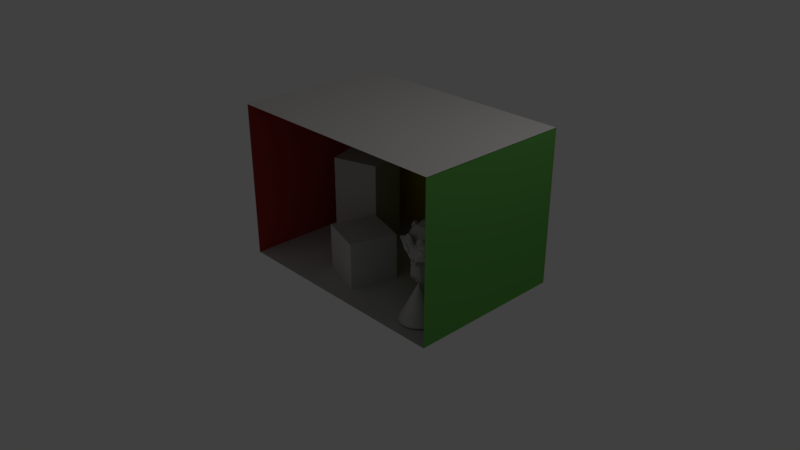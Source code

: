 # Source: mid-box-colored.blend  (saved by Blender 2.78.0; exported with 4.5.12 LTS)
import bpy
from mathutils import Matrix  # noqa: F401  (used for matrix-valued properties, if any)

bpy.ops.wm.read_factory_settings(use_empty=True)
scene = bpy.context.scene
scene.name = 'Scene'

# ---- collections
col_collection_1 = bpy.data.collections.new('Collection 1'); scene.collection.children.link(col_collection_1)

# ---- materials (node trees are filled in below, after node groups)
mat_shortbox = bpy.data.materials.new('shortBox')
mat_shortbox.alpha_threshold = 0.0
mat_shortbox.use_transparent_shadow = False
mat_shortbox.diffuse_color = (0.58, 0.568, 0.544, 1.0)
mat_shortbox.specular_color = (0.0, 0.0, 0.0)
mat_shortbox.roughness = 0.5
mat_shortbox.specular_intensity = 1.0
mat_leftwall = bpy.data.materials.new('leftWall')
mat_leftwall.alpha_threshold = 0.0
mat_leftwall.use_transparent_shadow = False
mat_leftwall.diffuse_color = (0.504, 0.052, 0.04, 1.0)
mat_leftwall.specular_color = (0.0, 0.0, 0.0)
mat_leftwall.roughness = 0.5
mat_leftwall.specular_intensity = 1.0
mat_light = bpy.data.materials.new('light')
mat_light.alpha_threshold = 0.0
mat_light.use_transparent_shadow = False
mat_light.diffuse_color = (0.624, 0.624, 0.624, 1.0)
mat_light.specular_color = (0.0, 0.0, 0.0)
mat_light.roughness = 0.5
mat_light.specular_intensity = 1.0
mat_ceiling = bpy.data.materials.new('ceiling')
mat_ceiling.alpha_threshold = 0.0
mat_ceiling.use_transparent_shadow = False
mat_ceiling.diffuse_color = (0.58, 0.568, 0.544, 1.0)
mat_ceiling.specular_color = (0.0, 0.0, 0.0)
mat_ceiling.roughness = 0.5
mat_ceiling.specular_intensity = 1.0
mat_backwall = bpy.data.materials.new('backWall')
mat_backwall.alpha_threshold = 0.0
mat_backwall.use_transparent_shadow = False
mat_backwall.diffuse_color = (0.58, 0.5032, 0.0, 1.0)
mat_backwall.specular_color = (0.0, 0.0, 0.0)
mat_backwall.roughness = 0.5
mat_backwall.specular_intensity = 1.0
mat_floor = bpy.data.materials.new('floor')
mat_floor.alpha_threshold = 0.0
mat_floor.use_transparent_shadow = False
mat_floor.diffuse_color = (0.58, 0.568, 0.544, 1.0)
mat_floor.specular_color = (0.0, 0.0, 0.0)
mat_floor.roughness = 0.5
mat_floor.specular_intensity = 1.0
mat_rightwall = bpy.data.materials.new('rightWall')
mat_rightwall.alpha_threshold = 0.0
mat_rightwall.use_transparent_shadow = False
mat_rightwall.diffuse_color = (0.112, 0.36, 0.0728, 1.0)
mat_rightwall.specular_color = (0.0, 0.0, 0.0)
mat_rightwall.roughness = 0.5
mat_rightwall.specular_intensity = 1.0
mat_tallbox = bpy.data.materials.new('tallBox')
mat_tallbox.alpha_threshold = 0.0
mat_tallbox.use_transparent_shadow = False
mat_tallbox.diffuse_color = (0.58, 0.568, 0.544, 1.0)
mat_tallbox.specular_color = (0.0, 0.0, 0.0)
mat_tallbox.roughness = 0.5
mat_tallbox.specular_intensity = 1.0

# ---- material node trees

# ---- world
world_world = bpy.data.worlds.new('World'); scene.world = world_world
world_world.color = (0.05088, 0.05088, 0.05088)
world_world.use_sun_shadow = False
world_world.sun_shadow_jitter_overblur = 0.0
world_world.cycles.sampling_method = 'MANUAL'

# ---- cameras
cam_camera = bpy.data.cameras.new('Camera')
cam_camera.clip_end = 100.0
cam_camera.lens = 35.0
cam_camera.sensor_width = 32.0
cam_camera.sensor_height = 18.0
cam_camera.ortho_scale = 7.314
cam_camera.dof.focus_distance = 0.0
cam_camera.dof.aperture_fstop = 128.0

# ---- lights
light_lamp = bpy.data.lights.new('Lamp', 'POINT')
light_lamp.transmission_factor = 0.0
light_lamp.cutoff_distance = 30.0
light_lamp.energy = 100.0
light_lamp.shadow_buffer_clip_start = 1.001
light_lamp.shadow_soft_size = 0.1
light_lamp.shadow_maximum_resolution = 0.006
light_lamp.use_absolute_resolution = True

# ---- meshes
me_cone_001 = bpy.data.meshes.new('Cone.001')
me_cone_001.from_pydata([(0.0, 1.0, -1.0), (0.1951, 0.9808, -1.0), (0.3827, 0.9239, -1.0), (0.5556, 0.8315, -1.0), (0.7071, 0.7071, -1.0), (0.8315, 0.5556, -1.0), (0.9239, 0.3827, -1.0), (0.9808, 0.1951, -1.0), (1.0, 7.55e-08, -1.0), (0.0, 0.0, 1.0), (0.9808, -0.1951, -1.0), (0.9239, -0.3827, -1.0), (0.8315, -0.5556, -1.0), (0.7071, -0.7071, -1.0), (0.5556, -0.8315, -1.0), (0.3827, -0.9239, -1.0), (0.1951, -0.9808, -1.0), (-3.258e-07, -1.0, -1.0), (-0.1951, -0.9808, -1.0), (-0.3827, -0.9239, -1.0), (-0.5556, -0.8315, -1.0), (-0.7071, -0.7071, -1.0), (-0.8315, -0.5556, -1.0), (-0.9239, -0.3827, -1.0), (-0.9808, -0.1951, -1.0), (-1.0, 9.656e-07, -1.0), (-0.9808, 0.1951, -1.0), (-0.9239, 0.3827, -1.0), (-0.8315, 0.5556, -1.0), (-0.7071, 0.7071, -1.0), (-0.5556, 0.8315, -1.0), (-0.3827, 0.9239, -1.0), (-0.1951, 0.9808, -1.0)], [], [(0, 9, 1), (1, 9, 2), (2, 9, 3), (3, 9, 4), (4, 9, 5), (5, 9, 6), (6, 9, 7), (7, 9, 8), (8, 9, 10), (10, 9, 11), (11, 9, 12), (12, 9, 13), (13, 9, 14), (14, 9, 15), (15, 9, 16), (16, 9, 17), (17, 9, 18), (18, 9, 19), (19, 9, 20), (20, 9, 21), (21, 9, 22), (22, 9, 23), (23, 9, 24), (24, 9, 25), (25, 9, 26), (26, 9, 27), (27, 9, 28), (28, 9, 29), (29, 9, 30), (30, 9, 31), (31, 9, 32), (32, 9, 0), (0, 1, 2, 3, 4, 5, 6, 7, 8, 10, 11, 12, 13, 14, 15, 16, 17, 18, 19, 20, 21, 22, 23, 24, 25, 26, 27, 28, 29, 30, 31, 32)])
me_cone_001.materials.append(mat_shortbox)
me_cone_001.use_remesh_preserve_volume = False
me_cone_001.use_remesh_preserve_attributes = False
me_cone_001.use_mirror_vertex_groups = False
me_cone_001.update()
me_suzanne = bpy.data.meshes.new('Suzanne')
me_suzanne.from_pydata([(0.4375, -0.7656, 0.1641), (-0.4375, -0.7656, 0.1641), (0.5, -0.6875, 0.09375), (-0.5, -0.6875, 0.09375), (0.5469, -0.5781, 0.05469), (-0.5469, -0.5781, 0.05469), (0.3516, -0.6172, -0.02344), (-0.3516, -0.6172, -0.02344), (0.3516, -0.7188, 0.03125), (-0.3516, -0.7188, 0.03125), (0.3516, -0.7812, 0.1328), (-0.3516, -0.7812, 0.1328), (0.2734, -0.7969, 0.1641), (-0.2734, -0.7969, 0.1641), (0.2031, -0.7422, 0.09375), (-0.2031, -0.7422, 0.09375), (0.1562, -0.6484, 0.05469), (-0.1562, -0.6484, 0.05469), (0.07812, -0.6562, 0.2422), (-0.07812, -0.6562, 0.2422), (0.1406, -0.7422, 0.2422), (-0.1406, -0.7422, 0.2422), (0.2422, -0.7969, 0.2422), (-0.2422, -0.7969, 0.2422), (0.2734, -0.7969, 0.3281), (-0.2734, -0.7969, 0.3281), (0.2031, -0.7422, 0.3906), (-0.2031, -0.7422, 0.3906), (0.1562, -0.6484, 0.4375), (-0.1562, -0.6484, 0.4375), (0.3516, -0.6172, 0.5156), (-0.3516, -0.6172, 0.5156), (0.3516, -0.7188, 0.4531), (-0.3516, -0.7188, 0.4531), (0.3516, -0.7812, 0.3594), (-0.3516, -0.7812, 0.3594), (0.4375, -0.7656, 0.3281), (-0.4375, -0.7656, 0.3281), (0.5, -0.6875, 0.3906), (-0.5, -0.6875, 0.3906), (0.5469, -0.5781, 0.4375), (-0.5469, -0.5781, 0.4375), (0.625, -0.5625, 0.2422), (-0.625, -0.5625, 0.2422), (0.5625, -0.6719, 0.2422), (-0.5625, -0.6719, 0.2422), (0.4688, -0.7578, 0.2422), (-0.4688, -0.7578, 0.2422), (0.4766, -0.7734, 0.2422), (-0.4766, -0.7734, 0.2422), (0.4453, -0.7812, 0.3359), (-0.4453, -0.7812, 0.3359), (0.3516, -0.8047, 0.375), (-0.3516, -0.8047, 0.375), (0.2656, -0.8203, 0.3359), (-0.2656, -0.8203, 0.3359), (0.2266, -0.8203, 0.2422), (-0.2266, -0.8203, 0.2422), (0.2656, -0.8203, 0.1562), (-0.2656, -0.8203, 0.1562), (0.3516, -0.8281, 0.2422), (-0.3516, -0.8281, 0.2422), (0.3516, -0.8047, 0.1172), (-0.3516, -0.8047, 0.1172), (0.4453, -0.7812, 0.1562), (-0.4453, -0.7812, 0.1562), (0.0, -0.7422, 0.4297), (0.0, -0.8203, 0.3516), (0.0, -0.7344, -0.6797), (0.0, -0.7812, -0.3203), (0.0, -0.7969, -0.1875), (0.0, -0.7188, -0.7734), (0.0, -0.6016, 0.4062), (0.0, -0.5703, 0.5703), (0.0, 0.5469, 0.8984), (0.0, 0.8516, 0.5625), (0.0, 0.8281, 0.07031), (0.0, 0.3516, -0.3828), (0.2031, -0.5625, -0.1875), (-0.2031, -0.5625, -0.1875), (0.3125, -0.5703, -0.4375), (-0.3125, -0.5703, -0.4375), (0.3516, -0.5703, -0.6953), (-0.3516, -0.5703, -0.6953), (0.3672, -0.5312, -0.8906), (-0.3672, -0.5312, -0.8906), (0.3281, -0.5234, -0.9453), (-0.3281, -0.5234, -0.9453), (0.1797, -0.5547, -0.9688), (-0.1797, -0.5547, -0.9688), (0.0, -0.5781, -0.9844), (0.4375, -0.5312, -0.1406), (-0.4375, -0.5312, -0.1406), (0.6328, -0.5391, -0.03906), (-0.6328, -0.5391, -0.03906), (0.8281, -0.4453, 0.1484), (-0.8281, -0.4453, 0.1484), (0.8594, -0.5938, 0.4297), (-0.8594, -0.5938, 0.4297), (0.7109, -0.625, 0.4844), (-0.7109, -0.625, 0.4844), (0.4922, -0.6875, 0.6016), (-0.4922, -0.6875, 0.6016), (0.3203, -0.7344, 0.7578), (-0.3203, -0.7344, 0.7578), (0.1562, -0.7578, 0.7188), (-0.1562, -0.7578, 0.7188), (0.0625, -0.75, 0.4922), (-0.0625, -0.75, 0.4922), (0.1641, -0.7734, 0.4141), (-0.1641, -0.7734, 0.4141), (0.125, -0.7656, 0.3047), (-0.125, -0.7656, 0.3047), (0.2031, -0.7422, 0.09375), (-0.2031, -0.7422, 0.09375), (0.375, -0.7031, 0.01562), (-0.375, -0.7031, 0.01562), (0.4922, -0.6719, 0.0625), (-0.4922, -0.6719, 0.0625), (0.625, -0.6484, 0.1875), (-0.625, -0.6484, 0.1875), (0.6406, -0.6484, 0.2969), (-0.6406, -0.6484, 0.2969), (0.6016, -0.6641, 0.375), (-0.6016, -0.6641, 0.375), (0.4297, -0.7188, 0.4375), (-0.4297, -0.7188, 0.4375), (0.25, -0.7578, 0.4688), (-0.25, -0.7578, 0.4688), (0.0, -0.7344, -0.7656), (0.1094, -0.7344, -0.7188), (-0.1094, -0.7344, -0.7188), (0.1172, -0.7109, -0.8359), (-0.1172, -0.7109, -0.8359), (0.0625, -0.6953, -0.8828), (-0.0625, -0.6953, -0.8828), (0.0, -0.6875, -0.8906), (0.0, -0.75, -0.1953), (0.0, -0.7422, -0.1406), (0.1016, -0.7422, -0.1484), (-0.1016, -0.7422, -0.1484), (0.125, -0.75, -0.2266), (-0.125, -0.75, -0.2266), (0.08594, -0.7422, -0.2891), (-0.08594, -0.7422, -0.2891), (0.3984, -0.6719, -0.04688), (-0.3984, -0.6719, -0.04688), (0.6172, -0.625, 0.05469), (-0.6172, -0.625, 0.05469), (0.7266, -0.6016, 0.2031), (-0.7266, -0.6016, 0.2031), (0.7422, -0.6562, 0.375), (-0.7422, -0.6562, 0.375), (0.6875, -0.7266, 0.4141), (-0.6875, -0.7266, 0.4141), (0.4375, -0.7969, 0.5469), (-0.4375, -0.7969, 0.5469), (0.3125, -0.8359, 0.6406), (-0.3125, -0.8359, 0.6406), (0.2031, -0.8516, 0.6172), (-0.2031, -0.8516, 0.6172), (0.1016, -0.8438, 0.4297), (-0.1016, -0.8438, 0.4297), (0.125, -0.8125, -0.1016), (-0.125, -0.8125, -0.1016), (0.2109, -0.7109, -0.4453), (-0.2109, -0.7109, -0.4453), (0.25, -0.6875, -0.7031), (-0.25, -0.6875, -0.7031), (0.2656, -0.6641, -0.8203), (-0.2656, -0.6641, -0.8203), (0.2344, -0.6328, -0.9141), (-0.2344, -0.6328, -0.9141), (0.1641, -0.6328, -0.9297), (-0.1641, -0.6328, -0.9297), (0.0, -0.6406, -0.9453), (0.0, -0.7266, 0.04688), (0.0, -0.7656, 0.2109), (0.3281, -0.7422, 0.4766), (-0.3281, -0.7422, 0.4766), (0.1641, -0.75, 0.1406), (-0.1641, -0.75, 0.1406), (0.1328, -0.7578, 0.2109), (-0.1328, -0.7578, 0.2109), (0.1172, -0.7344, -0.6875), (-0.1172, -0.7344, -0.6875), (0.07812, -0.75, -0.4453), (-0.07812, -0.75, -0.4453), (0.0, -0.75, -0.4453), (0.0, -0.7422, -0.3281), (0.09375, -0.7812, -0.2734), (-0.09375, -0.7812, -0.2734), (0.1328, -0.7969, -0.2266), (-0.1328, -0.7969, -0.2266), (0.1094, -0.7812, -0.1328), (-0.1094, -0.7812, -0.1328), (0.03906, -0.7812, -0.125), (-0.03906, -0.7812, -0.125), (0.0, -0.8281, -0.2031), (0.04688, -0.8125, -0.1484), (-0.04688, -0.8125, -0.1484), (0.09375, -0.8125, -0.1562), (-0.09375, -0.8125, -0.1562), (0.1094, -0.8281, -0.2266), (-0.1094, -0.8281, -0.2266), (0.07812, -0.8047, -0.25), (-0.07812, -0.8047, -0.25), (0.0, -0.8047, -0.2891), (0.2578, -0.5547, -0.3125), (-0.2578, -0.5547, -0.3125), (0.1641, -0.7109, -0.2422), (-0.1641, -0.7109, -0.2422), (0.1797, -0.7109, -0.3125), (-0.1797, -0.7109, -0.3125), (0.2344, -0.5547, -0.25), (-0.2344, -0.5547, -0.25), (0.0, -0.6875, -0.875), (0.04688, -0.6875, -0.8672), (-0.04688, -0.6875, -0.8672), (0.09375, -0.7109, -0.8203), (-0.09375, -0.7109, -0.8203), (0.09375, -0.7266, -0.7422), (-0.09375, -0.7266, -0.7422), (0.0, -0.6562, -0.7812), (0.09375, -0.6641, -0.75), (-0.09375, -0.6641, -0.75), (0.09375, -0.6406, -0.8125), (-0.09375, -0.6406, -0.8125), (0.04688, -0.6328, -0.8516), (-0.04688, -0.6328, -0.8516), (0.0, -0.6328, -0.8594), (0.1719, -0.7812, 0.2188), (-0.1719, -0.7812, 0.2188), (0.1875, -0.7734, 0.1562), (-0.1875, -0.7734, 0.1562), (0.3359, -0.7578, 0.4297), (-0.3359, -0.7578, 0.4297), (0.2734, -0.7734, 0.4219), (-0.2734, -0.7734, 0.4219), (0.4219, -0.7734, 0.3984), (-0.4219, -0.7734, 0.3984), (0.5625, -0.6953, 0.3516), (-0.5625, -0.6953, 0.3516), (0.5859, -0.6875, 0.2891), (-0.5859, -0.6875, 0.2891), (0.5781, -0.6797, 0.1953), (-0.5781, -0.6797, 0.1953), (0.4766, -0.7188, 0.1016), (-0.4766, -0.7188, 0.1016), (0.375, -0.7422, 0.0625), (-0.375, -0.7422, 0.0625), (0.2266, -0.7812, 0.1094), (-0.2266, -0.7812, 0.1094), (0.1797, -0.7812, 0.2969), (-0.1797, -0.7812, 0.2969), (0.2109, -0.7812, 0.375), (-0.2109, -0.7812, 0.375), (0.2344, -0.7578, 0.3594), (-0.2344, -0.7578, 0.3594), (0.1953, -0.7578, 0.2969), (-0.1953, -0.7578, 0.2969), (0.2422, -0.7578, 0.125), (-0.2422, -0.7578, 0.125), (0.375, -0.7266, 0.08594), (-0.375, -0.7266, 0.08594), (0.4609, -0.7031, 0.1172), (-0.4609, -0.7031, 0.1172), (0.5469, -0.6719, 0.2109), (-0.5469, -0.6719, 0.2109), (0.5547, -0.6719, 0.2812), (-0.5547, -0.6719, 0.2812), (0.5312, -0.6797, 0.3359), (-0.5312, -0.6797, 0.3359), (0.4141, -0.75, 0.3906), (-0.4141, -0.75, 0.3906), (0.2812, -0.7656, 0.3984), (-0.2812, -0.7656, 0.3984), (0.3359, -0.75, 0.4062), (-0.3359, -0.75, 0.4062), (0.2031, -0.75, 0.1719), (-0.2031, -0.75, 0.1719), (0.1953, -0.75, 0.2266), (-0.1953, -0.75, 0.2266), (0.1094, -0.6094, 0.4609), (-0.1094, -0.6094, 0.4609), (0.1953, -0.6172, 0.6641), (-0.1953, -0.6172, 0.6641), (0.3359, -0.5938, 0.6875), (-0.3359, -0.5938, 0.6875), (0.4844, -0.5547, 0.5547), (-0.4844, -0.5547, 0.5547), (0.6797, -0.4922, 0.4531), (-0.6797, -0.4922, 0.4531), (0.7969, -0.4609, 0.4062), (-0.7969, -0.4609, 0.4062), (0.7734, -0.375, 0.1641), (-0.7734, -0.375, 0.1641), (0.6016, -0.4141, 0.0), (-0.6016, -0.4141, 0.0), (0.4375, -0.4688, -0.09375), (-0.4375, -0.4688, -0.09375), (0.0, -0.2891, 0.8984), (0.0, 0.07812, 0.9844), (0.0, 0.6719, -0.1953), (0.0, -0.1875, -0.4609), (0.0, -0.4609, -0.9766), (0.0, -0.3438, -0.8047), (0.0, -0.3203, -0.5703), (0.0, -0.2812, -0.4844), (0.8516, -0.05469, 0.2344), (-0.8516, -0.05469, 0.2344), (0.8594, 0.04688, 0.3203), (-0.8594, 0.04688, 0.3203), (0.7734, 0.4375, 0.2656), (-0.7734, 0.4375, 0.2656), (0.4609, 0.7031, 0.4375), (-0.4609, 0.7031, 0.4375), (0.7344, -0.07031, -0.04688), (-0.7344, -0.07031, -0.04688), (0.5938, 0.1641, -0.125), (-0.5938, 0.1641, -0.125), (0.6406, 0.4297, -0.007812), (-0.6406, 0.4297, -0.007812), (0.3359, 0.6641, 0.05469), (-0.3359, 0.6641, 0.05469), (0.2344, -0.4062, -0.3516), (-0.2344, -0.4062, -0.3516), (0.1797, -0.2578, -0.4141), (-0.1797, -0.2578, -0.4141), (0.2891, -0.3828, -0.7109), (-0.2891, -0.3828, -0.7109), (0.25, -0.3906, -0.5), (-0.25, -0.3906, -0.5), (0.3281, -0.3984, -0.9141), (-0.3281, -0.3984, -0.9141), (0.1406, -0.3672, -0.7578), (-0.1406, -0.3672, -0.7578), (0.125, -0.3594, -0.5391), (-0.125, -0.3594, -0.5391), (0.1641, -0.4375, -0.9453), (-0.1641, -0.4375, -0.9453), (0.2188, -0.4297, -0.2812), (-0.2188, -0.4297, -0.2812), (0.2109, -0.4688, -0.2266), (-0.2109, -0.4688, -0.2266), (0.2031, -0.5, -0.1719), (-0.2031, -0.5, -0.1719), (0.2109, -0.1641, -0.3906), (-0.2109, -0.1641, -0.3906), (0.2969, 0.2656, -0.3125), (-0.2969, 0.2656, -0.3125), (0.3438, 0.5391, -0.1484), (-0.3438, 0.5391, -0.1484), (0.4531, 0.3828, 0.8672), (-0.4531, 0.3828, 0.8672), (0.4531, 0.07031, 0.9297), (-0.4531, 0.07031, 0.9297), (0.4531, -0.2344, 0.8516), (-0.4531, -0.2344, 0.8516), (0.4609, -0.4297, 0.5234), (-0.4609, -0.4297, 0.5234), (0.7266, -0.3359, 0.4062), (-0.7266, -0.3359, 0.4062), (0.6328, -0.2812, 0.4531), (-0.6328, -0.2812, 0.4531), (0.6406, -0.05469, 0.7031), (-0.6406, -0.05469, 0.7031), (0.7969, -0.125, 0.5625), (-0.7969, -0.125, 0.5625), (0.7969, 0.1172, 0.6172), (-0.7969, 0.1172, 0.6172), (0.6406, 0.1953, 0.75), (-0.6406, 0.1953, 0.75), (0.6406, 0.4453, 0.6797), (-0.6406, 0.4453, 0.6797), (0.7969, 0.3594, 0.5391), (-0.7969, 0.3594, 0.5391), (0.6172, 0.5859, 0.3281), (-0.6172, 0.5859, 0.3281), (0.4844, 0.5469, 0.02344), (-0.4844, 0.5469, 0.02344), (0.8203, 0.2031, 0.3281), (-0.8203, 0.2031, 0.3281), (0.4062, -0.1484, -0.1719), (-0.4062, -0.1484, -0.1719), (0.4297, 0.2109, -0.1953), (-0.4297, 0.2109, -0.1953), (0.8906, 0.2344, 0.4062), (-0.8906, 0.2344, 0.4062), (0.7734, 0.125, -0.1406), (-0.7734, 0.125, -0.1406), (1.039, 0.3281, -0.1016), (-1.039, 0.3281, -0.1016), (1.281, 0.4297, 0.05469), (-1.281, 0.4297, 0.05469), (1.352, 0.4219, 0.3203), (-1.352, 0.4219, 0.3203), (1.234, 0.4219, 0.5078), (-1.234, 0.4219, 0.5078), (1.023, 0.3125, 0.4766), (-1.023, 0.3125, 0.4766), (1.016, 0.2891, 0.4141), (-1.016, 0.2891, 0.4141), (1.188, 0.3906, 0.4375), (-1.188, 0.3906, 0.4375), (1.266, 0.4062, 0.2891), (-1.266, 0.4062, 0.2891), (1.211, 0.4062, 0.07812), (-1.211, 0.4062, 0.07812), (1.031, 0.3047, -0.03906), (-1.031, 0.3047, -0.03906), (0.8281, 0.1328, -0.07031), (-0.8281, 0.1328, -0.07031), (0.9219, 0.2188, 0.3594), (-0.9219, 0.2188, 0.3594), (0.9453, 0.2891, 0.3047), (-0.9453, 0.2891, 0.3047), (0.8828, 0.2109, -0.02344), (-0.8828, 0.2109, -0.02344), (1.039, 0.3672, 0.0), (-1.039, 0.3672, 0.0), (1.188, 0.4453, 0.09375), (-1.188, 0.4453, 0.09375), (1.234, 0.4453, 0.25), (-1.234, 0.4453, 0.25), (1.172, 0.4375, 0.3594), (-1.172, 0.4375, 0.3594), (1.023, 0.3594, 0.3438), (-1.023, 0.3594, 0.3438), (0.8438, 0.2109, 0.2891), (-0.8438, 0.2109, 0.2891), (0.8359, 0.2734, 0.1719), (-0.8359, 0.2734, 0.1719), (0.7578, 0.2734, 0.09375), (-0.7578, 0.2734, 0.09375), (0.8203, 0.2734, 0.08594), (-0.8203, 0.2734, 0.08594), (0.8438, 0.2734, 0.01562), (-0.8438, 0.2734, 0.01562), (0.8125, 0.2734, -0.01562), (-0.8125, 0.2734, -0.01562), (0.7266, 0.07031, 0.0), (-0.7266, 0.07031, 0.0), (0.7188, 0.1719, -0.02344), (-0.7188, 0.1719, -0.02344), (0.7188, 0.1875, 0.03906), (-0.7188, 0.1875, 0.03906), (0.7969, 0.2109, 0.2031), (-0.7969, 0.2109, 0.2031), (0.8906, 0.2656, 0.2422), (-0.8906, 0.2656, 0.2422), (0.8906, 0.3203, 0.2344), (-0.8906, 0.3203, 0.2344), (0.8125, 0.3203, -0.01562), (-0.8125, 0.3203, -0.01562), (0.8516, 0.3203, 0.01562), (-0.8516, 0.3203, 0.01562), (0.8281, 0.3203, 0.07812), (-0.8281, 0.3203, 0.07812), (0.7656, 0.3203, 0.09375), (-0.7656, 0.3203, 0.09375), (0.8438, 0.3203, 0.1719), (-0.8438, 0.3203, 0.1719), (1.039, 0.4141, 0.3281), (-1.039, 0.4141, 0.3281), (1.188, 0.4844, 0.3438), (-1.188, 0.4844, 0.3438), (1.258, 0.4922, 0.2422), (-1.258, 0.4922, 0.2422), (1.211, 0.4844, 0.08594), (-1.211, 0.4844, 0.08594), (1.047, 0.4219, 0.0), (-1.047, 0.4219, 0.0), (0.8828, 0.2656, -0.01562), (-0.8828, 0.2656, -0.01562), (0.9531, 0.3438, 0.2891), (-0.9531, 0.3438, 0.2891), (0.8906, 0.3281, 0.1094), (-0.8906, 0.3281, 0.1094), (0.9375, 0.3359, 0.0625), (-0.9375, 0.3359, 0.0625), (1.0, 0.3672, 0.125), (-1.0, 0.3672, 0.125), (0.9609, 0.3516, 0.1719), (-0.9609, 0.3516, 0.1719), (1.016, 0.375, 0.2344), (-1.016, 0.375, 0.2344), (1.055, 0.3828, 0.1875), (-1.055, 0.3828, 0.1875), (1.109, 0.3906, 0.2109), (-1.109, 0.3906, 0.2109), (1.086, 0.3906, 0.2734), (-1.086, 0.3906, 0.2734), (1.023, 0.4844, 0.4375), (-1.023, 0.4844, 0.4375), (1.25, 0.5469, 0.4688), (-1.25, 0.5469, 0.4688), (1.367, 0.5, 0.2969), (-1.367, 0.5, 0.2969), (1.312, 0.5312, 0.05469), (-1.312, 0.5312, 0.05469), (1.039, 0.4922, -0.08594), (-1.039, 0.4922, -0.08594), (0.7891, 0.3281, -0.125), (-0.7891, 0.3281, -0.125), (0.8594, 0.3828, 0.3828), (-0.8594, 0.3828, 0.3828)], [], [(46, 0, 2, 44), (3, 1, 47, 45), (44, 2, 4, 42), (5, 3, 45, 43), (2, 8, 6, 4), (7, 9, 3, 5), (0, 10, 8, 2), (9, 11, 1, 3), (10, 12, 14, 8), (15, 13, 11, 9), (8, 14, 16, 6), (17, 15, 9, 7), (14, 20, 18, 16), (19, 21, 15, 17), (12, 22, 20, 14), (21, 23, 13, 15), (22, 24, 26, 20), (27, 25, 23, 21), (20, 26, 28, 18), (29, 27, 21, 19), (26, 32, 30, 28), (31, 33, 27, 29), (24, 34, 32, 26), (33, 35, 25, 27), (34, 36, 38, 32), (39, 37, 35, 33), (32, 38, 40, 30), (41, 39, 33, 31), (38, 44, 42, 40), (43, 45, 39, 41), (36, 46, 44, 38), (45, 47, 37, 39), (46, 36, 50, 48), (51, 37, 47, 49), (36, 34, 52, 50), (53, 35, 37, 51), (34, 24, 54, 52), (55, 25, 35, 53), (24, 22, 56, 54), (57, 23, 25, 55), (22, 12, 58, 56), (59, 13, 23, 57), (12, 10, 62, 58), (63, 11, 13, 59), (10, 0, 64, 62), (65, 1, 11, 63), (0, 46, 48, 64), (49, 47, 1, 65), (60, 64, 48), (49, 65, 61), (62, 64, 60), (61, 65, 63), (60, 58, 62), (63, 59, 61), (60, 56, 58), (59, 57, 61), (60, 54, 56), (57, 55, 61), (60, 52, 54), (55, 53, 61), (60, 50, 52), (53, 51, 61), (60, 48, 50), (51, 49, 61), (88, 173, 175, 90), (175, 174, 89, 90), (86, 171, 173, 88), (174, 172, 87, 89), (84, 169, 171, 86), (172, 170, 85, 87), (82, 167, 169, 84), (170, 168, 83, 85), (80, 165, 167, 82), (168, 166, 81, 83), (78, 91, 145, 163), (146, 92, 79, 164), (91, 93, 147, 145), (148, 94, 92, 146), (93, 95, 149, 147), (150, 96, 94, 148), (95, 97, 151, 149), (152, 98, 96, 150), (97, 99, 153, 151), (154, 100, 98, 152), (99, 101, 155, 153), (156, 102, 100, 154), (101, 103, 157, 155), (158, 104, 102, 156), (103, 105, 159, 157), (160, 106, 104, 158), (105, 107, 161, 159), (162, 108, 106, 160), (107, 66, 67, 161), (67, 66, 108, 162), (109, 127, 159, 161), (160, 128, 110, 162), (127, 178, 157, 159), (158, 179, 128, 160), (125, 155, 157, 178), (158, 156, 126, 179), (123, 153, 155, 125), (156, 154, 124, 126), (121, 151, 153, 123), (154, 152, 122, 124), (119, 149, 151, 121), (152, 150, 120, 122), (117, 147, 149, 119), (150, 148, 118, 120), (115, 145, 147, 117), (148, 146, 116, 118), (113, 163, 145, 115), (146, 164, 114, 116), (113, 180, 176, 163), (176, 181, 114, 164), (109, 161, 67, 111), (67, 162, 110, 112), (111, 67, 177, 182), (177, 67, 112, 183), (176, 180, 182, 177), (183, 181, 176, 177), (134, 136, 175, 173), (175, 136, 135, 174), (132, 134, 173, 171), (174, 135, 133, 172), (130, 132, 171, 169), (172, 133, 131, 170), (165, 186, 184, 167), (185, 187, 166, 168), (130, 169, 167, 184), (168, 170, 131, 185), (143, 189, 188, 186), (188, 189, 144, 187), (184, 186, 188, 68), (188, 187, 185, 68), (129, 130, 184, 68), (185, 131, 129, 68), (141, 192, 190, 143), (191, 193, 142, 144), (139, 194, 192, 141), (193, 195, 140, 142), (138, 196, 194, 139), (195, 197, 138, 140), (137, 70, 196, 138), (197, 70, 137, 138), (189, 143, 190, 69), (191, 144, 189, 69), (69, 190, 205, 207), (206, 191, 69, 207), (70, 198, 199, 196), (200, 198, 70, 197), (196, 199, 201, 194), (202, 200, 197, 195), (194, 201, 203, 192), (204, 202, 195, 193), (192, 203, 205, 190), (206, 204, 193, 191), (198, 203, 201, 199), (202, 204, 198, 200), (198, 207, 205, 203), (206, 207, 198, 204), (138, 139, 163, 176), (164, 140, 138, 176), (139, 141, 210, 163), (211, 142, 140, 164), (141, 143, 212, 210), (213, 144, 142, 211), (143, 186, 165, 212), (166, 187, 144, 213), (80, 208, 212, 165), (213, 209, 81, 166), (208, 214, 210, 212), (211, 215, 209, 213), (78, 163, 210, 214), (211, 164, 79, 215), (130, 129, 71, 221), (71, 129, 131, 222), (132, 130, 221, 219), (222, 131, 133, 220), (134, 132, 219, 217), (220, 133, 135, 218), (136, 134, 217, 216), (218, 135, 136, 216), (216, 217, 228, 230), (229, 218, 216, 230), (217, 219, 226, 228), (227, 220, 218, 229), (219, 221, 224, 226), (225, 222, 220, 227), (221, 71, 223, 224), (223, 71, 222, 225), (223, 230, 228, 224), (229, 230, 223, 225), (224, 228, 226), (227, 229, 225), (182, 180, 233, 231), (234, 181, 183, 232), (111, 182, 231, 253), (232, 183, 112, 254), (109, 111, 253, 255), (254, 112, 110, 256), (180, 113, 251, 233), (252, 114, 181, 234), (113, 115, 249, 251), (250, 116, 114, 252), (115, 117, 247, 249), (248, 118, 116, 250), (117, 119, 245, 247), (246, 120, 118, 248), (119, 121, 243, 245), (244, 122, 120, 246), (121, 123, 241, 243), (242, 124, 122, 244), (123, 125, 239, 241), (240, 126, 124, 242), (125, 178, 235, 239), (236, 179, 126, 240), (178, 127, 237, 235), (238, 128, 179, 236), (127, 109, 255, 237), (256, 110, 128, 238), (237, 255, 257, 275), (258, 256, 238, 276), (235, 237, 275, 277), (276, 238, 236, 278), (239, 235, 277, 273), (278, 236, 240, 274), (241, 239, 273, 271), (274, 240, 242, 272), (243, 241, 271, 269), (272, 242, 244, 270), (245, 243, 269, 267), (270, 244, 246, 268), (247, 245, 267, 265), (268, 246, 248, 266), (249, 247, 265, 263), (266, 248, 250, 264), (251, 249, 263, 261), (264, 250, 252, 262), (233, 251, 261, 279), (262, 252, 234, 280), (255, 253, 259, 257), (260, 254, 256, 258), (253, 231, 281, 259), (282, 232, 254, 260), (231, 233, 279, 281), (280, 234, 232, 282), (66, 107, 283, 72), (284, 108, 66, 72), (107, 105, 285, 283), (286, 106, 108, 284), (105, 103, 287, 285), (288, 104, 106, 286), (103, 101, 289, 287), (290, 102, 104, 288), (101, 99, 291, 289), (292, 100, 102, 290), (99, 97, 293, 291), (294, 98, 100, 292), (97, 95, 295, 293), (296, 96, 98, 294), (95, 93, 297, 295), (298, 94, 96, 296), (93, 91, 299, 297), (300, 92, 94, 298), (307, 308, 327, 337), (328, 308, 307, 338), (306, 307, 337, 335), (338, 307, 306, 336), (305, 306, 335, 339), (336, 306, 305, 340), (88, 90, 305, 339), (305, 90, 89, 340), (86, 88, 339, 333), (340, 89, 87, 334), (84, 86, 333, 329), (334, 87, 85, 330), (82, 84, 329, 331), (330, 85, 83, 332), (329, 335, 337, 331), (338, 336, 330, 332), (329, 333, 339, 335), (340, 334, 330, 336), (325, 331, 337, 327), (338, 332, 326, 328), (80, 82, 331, 325), (332, 83, 81, 326), (208, 341, 343, 214), (344, 342, 209, 215), (80, 325, 341, 208), (342, 326, 81, 209), (78, 214, 343, 345), (344, 215, 79, 346), (78, 345, 299, 91), (300, 346, 79, 92), (76, 323, 351, 303), (352, 324, 76, 303), (303, 351, 349, 77), (350, 352, 303, 77), (77, 349, 347, 304), (348, 350, 77, 304), (304, 347, 327, 308), (328, 348, 304, 308), (325, 327, 347, 341), (348, 328, 326, 342), (295, 297, 317, 309), (318, 298, 296, 310), (75, 315, 323, 76), (324, 316, 75, 76), (301, 357, 355, 302), (356, 358, 301, 302), (302, 355, 353, 74), (354, 356, 302, 74), (74, 353, 315, 75), (316, 354, 74, 75), (291, 293, 361, 363), (362, 294, 292, 364), (363, 361, 367, 365), (368, 362, 364, 366), (365, 367, 369, 371), (370, 368, 366, 372), (371, 369, 375, 373), (376, 370, 372, 374), (313, 377, 373, 375), (374, 378, 314, 376), (315, 353, 373, 377), (374, 354, 316, 378), (353, 355, 371, 373), (372, 356, 354, 374), (355, 357, 365, 371), (366, 358, 356, 372), (357, 359, 363, 365), (364, 360, 358, 366), (289, 291, 363, 359), (364, 292, 290, 360), (73, 359, 357, 301), (358, 360, 73, 301), (283, 285, 287, 289), (288, 286, 284, 290), (283, 289, 359, 73), (360, 290, 284, 73), (72, 283, 73), (73, 284, 72), (293, 295, 309, 361), (310, 296, 294, 362), (309, 311, 367, 361), (368, 312, 310, 362), (311, 381, 369, 367), (370, 382, 312, 368), (313, 375, 369, 381), (370, 376, 314, 382), (347, 349, 385, 383), (386, 350, 348, 384), (317, 383, 385, 319), (386, 384, 318, 320), (297, 299, 383, 317), (384, 300, 298, 318), (299, 343, 341, 383), (342, 344, 300, 384), (341, 347, 383), (384, 348, 342), (299, 345, 343), (344, 346, 300), (313, 321, 379, 377), (380, 322, 314, 378), (315, 377, 379, 323), (380, 378, 316, 324), (319, 385, 379, 321), (380, 386, 320, 322), (349, 351, 379, 385), (380, 352, 350, 386), (323, 379, 351), (352, 380, 324), (399, 387, 413, 401), (414, 388, 400, 402), (399, 401, 403, 397), (404, 402, 400, 398), (397, 403, 405, 395), (406, 404, 398, 396), (395, 405, 407, 393), (408, 406, 396, 394), (393, 407, 409, 391), (410, 408, 394, 392), (391, 409, 411, 389), (412, 410, 392, 390), (409, 419, 417, 411), (418, 420, 410, 412), (407, 421, 419, 409), (420, 422, 408, 410), (405, 423, 421, 407), (422, 424, 406, 408), (403, 425, 423, 405), (424, 426, 404, 406), (401, 427, 425, 403), (426, 428, 402, 404), (401, 413, 415, 427), (416, 414, 402, 428), (317, 319, 443, 441), (444, 320, 318, 442), (319, 389, 411, 443), (412, 390, 320, 444), (309, 317, 441, 311), (442, 318, 310, 312), (381, 429, 413, 387), (414, 430, 382, 388), (411, 417, 439, 443), (440, 418, 412, 444), (437, 445, 443, 439), (444, 446, 438, 440), (433, 445, 437, 435), (438, 446, 434, 436), (431, 447, 445, 433), (446, 448, 432, 434), (429, 447, 431, 449), (432, 448, 430, 450), (413, 429, 449, 415), (450, 430, 414, 416), (311, 447, 429, 381), (430, 448, 312, 382), (311, 441, 445, 447), (446, 442, 312, 448), (441, 443, 445), (446, 444, 442), (415, 449, 451, 475), (452, 450, 416, 476), (449, 431, 461, 451), (462, 432, 450, 452), (431, 433, 459, 461), (460, 434, 432, 462), (433, 435, 457, 459), (458, 436, 434, 460), (435, 437, 455, 457), (456, 438, 436, 458), (437, 439, 453, 455), (454, 440, 438, 456), (439, 417, 473, 453), (474, 418, 440, 454), (427, 415, 475, 463), (476, 416, 428, 464), (425, 427, 463, 465), (464, 428, 426, 466), (423, 425, 465, 467), (466, 426, 424, 468), (421, 423, 467, 469), (468, 424, 422, 470), (419, 421, 469, 471), (470, 422, 420, 472), (417, 419, 471, 473), (472, 420, 418, 474), (457, 455, 479, 477), (480, 456, 458, 478), (477, 479, 481, 483), (482, 480, 478, 484), (483, 481, 487, 485), (488, 482, 484, 486), (485, 487, 489, 491), (490, 488, 486, 492), (463, 475, 485, 491), (486, 476, 464, 492), (451, 483, 485, 475), (486, 484, 452, 476), (451, 461, 477, 483), (478, 462, 452, 484), (457, 477, 461, 459), (462, 478, 458, 460), (453, 473, 479, 455), (480, 474, 454, 456), (471, 481, 479, 473), (480, 482, 472, 474), (469, 487, 481, 471), (482, 488, 470, 472), (467, 489, 487, 469), (488, 490, 468, 470), (465, 491, 489, 467), (490, 492, 466, 468), (463, 491, 465), (466, 492, 464), (391, 389, 503, 501), (504, 390, 392, 502), (393, 391, 501, 499), (502, 392, 394, 500), (395, 393, 499, 497), (500, 394, 396, 498), (397, 395, 497, 495), (498, 396, 398, 496), (399, 397, 495, 493), (496, 398, 400, 494), (387, 399, 493, 505), (494, 400, 388, 506), (493, 501, 503, 505), (504, 502, 494, 506), (493, 495, 499, 501), (500, 496, 494, 502), (495, 497, 499), (500, 498, 496), (313, 381, 387, 505), (388, 382, 314, 506), (313, 505, 503, 321), (504, 506, 314, 322), (319, 321, 503, 389), (504, 322, 320, 390)])
me_suzanne.materials.append(mat_shortbox)
me_suzanne.use_remesh_preserve_volume = False
me_suzanne.use_remesh_preserve_attributes = False
me_suzanne.use_mirror_vertex_groups = False
me_suzanne.update()
me_leftwall = bpy.data.meshes.new('leftWall')
me_leftwall.from_pydata([(-1.01, 0.0, 0.99), (-0.99, 0.0, -1.04), (-1.02, 1.99, -1.04), (-1.02, 1.99, 0.99)], [], [(0, 1, 2, 3)])
me_leftwall.polygons.foreach_set('use_smooth', [True] * 1)
me_leftwall.materials.append(mat_leftwall)
me_leftwall.use_remesh_preserve_volume = False
me_leftwall.use_remesh_preserve_attributes = False
me_leftwall.use_mirror_vertex_groups = False
me_leftwall.update()
me_leftwall.normals_split_custom_set([tuple(v) for v in zip(*[iter([0.9999, 0.01005, 0.004926, 0.9999, 0.01005, 0.004926, 0.9999, 0.01005, 0.004926, 0.9999, 0.01005, 0.004926])] * 3)])
me_light = bpy.data.meshes.new('light')
me_light.from_pydata([(-0.24, 1.98, 0.16), (-0.24, 1.98, -0.22), (0.23, 1.98, -0.22), (0.23, 1.98, 0.16)], [], [(0, 1, 2, 3)])
me_light.polygons.foreach_set('use_smooth', [True] * 1)
me_light.materials.append(mat_light)
me_light.use_remesh_preserve_volume = False
me_light.use_remesh_preserve_attributes = False
me_light.use_mirror_vertex_groups = False
me_light.update()
me_light.normals_split_custom_set([tuple(v) for v in zip(*[iter([0.0, -1.0, 0.0, 0.0, -1.0, 0.0, 0.0, -1.0, 0.0, 0.0, -1.0, 0.0])] * 3)])
me_ceiling = bpy.data.meshes.new('ceiling')
me_ceiling.from_pydata([(-1.02, 1.99, 0.99), (-1.02, 1.99, -1.04), (1.0, 1.99, -1.04), (1.0, 1.99, 0.99)], [], [(0, 1, 2, 3)])
me_ceiling.polygons.foreach_set('use_smooth', [True] * 1)
me_ceiling.materials.append(mat_ceiling)
me_ceiling.use_remesh_preserve_volume = False
me_ceiling.use_remesh_preserve_attributes = False
me_ceiling.use_mirror_vertex_groups = False
me_ceiling.update()
me_ceiling.normals_split_custom_set([tuple(v) for v in zip(*[iter([0.0, -1.0, 0.0, 0.0, -1.0, 0.0, 0.0, -1.0, 0.0, 0.0, -1.0, 0.0])] * 3)])
me_backwall = bpy.data.meshes.new('backWall')
me_backwall.from_pydata([(-0.99, 0.0, -1.04), (1.0, 0.0, -1.04), (1.0, 1.99, -1.04), (-1.02, 1.99, -1.04)], [], [(0, 1, 2, 3)])
me_backwall.polygons.foreach_set('use_smooth', [True] * 1)
me_backwall.materials.append(mat_backwall)
me_backwall.use_remesh_preserve_volume = False
me_backwall.use_remesh_preserve_attributes = False
me_backwall.use_mirror_vertex_groups = False
me_backwall.update()
me_backwall.normals_split_custom_set([tuple(v) for v in zip(*[iter([0.0, 0.0, 1.0, 0.0, 0.0, 1.0, 0.0, 0.0, 1.0, 0.0, 0.0, 1.0])] * 3)])
me_floor = bpy.data.meshes.new('floor')
me_floor.from_pydata([(-1.01, 0.0, 0.99), (1.0, 0.0, 0.99), (1.0, 0.0, -1.04), (-0.99, 0.0, -1.04)], [], [(0, 1, 2, 3)])
me_floor.polygons.foreach_set('use_smooth', [True] * 1)
me_floor.materials.append(mat_floor)
me_floor.use_remesh_preserve_volume = False
me_floor.use_remesh_preserve_attributes = False
me_floor.use_mirror_vertex_groups = False
me_floor.update()
me_floor.normals_split_custom_set([tuple(v) for v in zip(*[iter([0.0, 1.0, 0.0, 0.0, 1.0, 0.0, 0.0, 1.0, 0.0, 0.0, 1.0, 0.0])] * 3)])
me_shortbox = bpy.data.meshes.new('shortBox')
me_shortbox.from_pydata([(0.53, 0.6, 0.75), (0.7, 0.6, 0.17), (0.13, 0.6, 0.0), (-0.05, 0.6, 0.57), (-0.05, 0.0, 0.57), (-0.05, 0.6, 0.57), (0.13, 0.6, 0.0), (0.13, 0.0, 0.0), (0.53, 0.0, 0.75), (0.53, 0.6, 0.75), (-0.05, 0.6, 0.57), (-0.05, 0.0, 0.57), (0.13, 0.0, 0.0), (0.13, 0.6, 0.0), (0.7, 0.6, 0.17), (0.7, 0.0, 0.17), (0.7, 0.0, 0.17), (0.7, 0.6, 0.17), (0.53, 0.6, 0.75), (0.53, 0.0, 0.75)], [], [(0, 1, 2, 3), (4, 5, 6, 7), (8, 9, 10, 11), (12, 13, 14, 15), (16, 17, 18, 19)])
me_shortbox.polygons.foreach_set('use_smooth', [True] * 5)
me_shortbox.materials.append(mat_shortbox)
me_shortbox.use_remesh_preserve_volume = False
me_shortbox.use_remesh_preserve_attributes = False
me_shortbox.use_mirror_vertex_groups = False
me_shortbox.update()
me_shortbox.normals_split_custom_set([tuple(v) for v in zip(*[iter([0.0, 1.0, 6.187e-08, 0.0, 1.0, 6.187e-08, 0.0, 1.0, 6.187e-08, 0.0, 1.0, 6.187e-08, -0.9536, 0.0, -0.3011, -0.9536, 0.0, -0.3011, -0.9536, 0.0, -0.3011, -0.9536, 0.0, -0.3011, -0.2964, 0.0, 0.9551, -0.2964, 0.0, 0.9551, -0.2964, 0.0, 0.9551, -0.2964, 0.0, 0.9551, 0.2858, 0.0, -0.9583, 0.2858, 0.0, -0.9583, 0.2858, 0.0, -0.9583, 0.2858, 0.0, -0.9583, 0.9596, 0.0, 0.2813, 0.9596, 0.0, 0.2813, 0.9596, 0.0, 0.2813, 0.9596, 0.0, 0.2813])] * 3)])
me_rightwall = bpy.data.meshes.new('rightWall')
me_rightwall.from_pydata([(1.994, 0.0, -1.04), (1.994, 0.0, 0.99), (1.994, 1.99, 0.99), (1.994, 1.99, -1.04)], [], [(0, 1, 2, 3)])
me_rightwall.polygons.foreach_set('use_smooth', [True] * 1)
me_rightwall.materials.append(mat_rightwall)
me_rightwall.use_remesh_preserve_volume = False
me_rightwall.use_remesh_preserve_attributes = False
me_rightwall.use_mirror_vertex_groups = False
me_rightwall.update()
me_rightwall.normals_split_custom_set([tuple(v) for v in zip(*[iter([-1.0, 0.0, 0.0, -1.0, 0.0, 0.0, -1.0, 0.0, 0.0, -1.0, 0.0, 0.0])] * 3)])
me_tallbox = bpy.data.meshes.new('tallBox')
me_tallbox.from_pydata([(-0.53, 1.2, 0.09), (0.04, 1.2, -0.09), (-0.14, 1.2, -0.67), (-0.71, 1.2, -0.49), (-0.53, 0.0, 0.09), (-0.53, 1.2, 0.09), (-0.71, 1.2, -0.49), (-0.71, 0.0, -0.49), (-0.71, 0.0, -0.49), (-0.71, 1.2, -0.49), (-0.14, 1.2, -0.67), (-0.14, 0.0, -0.67), (-0.14, 0.0, -0.67), (-0.14, 1.2, -0.67), (0.04, 1.2, -0.09), (0.04, 0.0, -0.09), (0.04, 0.0, -0.09), (0.04, 1.2, -0.09), (-0.53, 1.2, 0.09), (-0.53, 0.0, 0.09)], [], [(0, 1, 2, 3), (4, 5, 6, 7), (8, 9, 10, 11), (12, 13, 14, 15), (16, 17, 18, 19)])
me_tallbox.polygons.foreach_set('use_smooth', [True] * 5)
me_tallbox.materials.append(mat_tallbox)
me_tallbox.use_remesh_preserve_volume = False
me_tallbox.use_remesh_preserve_attributes = False
me_tallbox.use_mirror_vertex_groups = False
me_tallbox.update()
me_tallbox.normals_split_custom_set([tuple(v) for v in zip(*[iter([0.0, 1.0, 0.0, 0.0, 1.0, 0.0, 0.0, 1.0, 0.0, 0.0, 1.0, 0.0, -0.9551, 0.0, 0.2964, -0.9551, 0.0, 0.2964, -0.9551, 0.0, 0.2964, -0.9551, 0.0, 0.2964, -0.3011, 0.0, -0.9536, -0.3011, 0.0, -0.9536, -0.3011, 0.0, -0.9536, -0.3011, 0.0, -0.9536, 0.9551, 0.0, -0.2964, 0.9551, 0.0, -0.2964, 0.9551, 0.0, -0.2964, 0.9551, 0.0, -0.2964, 0.3011, 0.0, 0.9536, 0.3011, 0.0, 0.9536, 0.3011, 0.0, 0.9536, 0.3011, 0.0, 0.9536])] * 3)])

# ---- objects
ob_cone = bpy.data.objects.new('Cone', me_cone_001)
ob_suzanne = bpy.data.objects.new('Suzanne', me_suzanne)
ob_leftwall = bpy.data.objects.new('leftWall', me_leftwall)
ob_light = bpy.data.objects.new('light', me_light)
ob_ceiling = bpy.data.objects.new('ceiling', me_ceiling)
ob_backwall = bpy.data.objects.new('backWall', me_backwall)
ob_floor = bpy.data.objects.new('floor', me_floor)
ob_shortbox = bpy.data.objects.new('shortBox', me_shortbox)
ob_rightwall = bpy.data.objects.new('rightWall', me_rightwall)
ob_tallbox = bpy.data.objects.new('tallBox', me_tallbox)
ob_lamp = bpy.data.objects.new('Lamp', light_lamp)
ob_camera = bpy.data.objects.new('Camera', cam_camera)

# ---- transforms, parenting, visibility, modifiers, constraints
ob_cone.location = (1.55, -0.6332, 0.2539)
ob_cone.scale = (0.2295, 0.2295, 0.2295)
ob_cone.lineart.crease_threshold = 0.0
ob_suzanne.location = (1.238, -0.1357, 0.5847)
ob_suzanne.scale = (0.3496, 0.3496, 0.3496)
ob_suzanne.lineart.crease_threshold = 0.0
ob_leftwall.location = (0.0, 0.0, 0.0)
ob_leftwall.rotation_euler = (1.571, -0.0, 0.0)
ob_leftwall.lineart.crease_threshold = 0.0
ob_light.location = (0.4765, 0.0, 0.0)
ob_light.rotation_euler = (1.571, -0.0, 0.0)
ob_light.lineart.crease_threshold = 0.0
ob_ceiling.location = (0.5, 0.0, 0.0)
ob_ceiling.rotation_euler = (1.571, -0.0, 0.0)
ob_ceiling.scale = (1.5, 1.0, 1.0)
ob_ceiling.lineart.crease_threshold = 0.0
ob_backwall.location = (0.5, 0.0, 0.0)
ob_backwall.rotation_euler = (1.571, -0.0, 0.0)
ob_backwall.scale = (1.5, 1.0, 1.0)
ob_backwall.lineart.crease_threshold = 0.0
ob_floor.location = (0.5, 0.0, 0.0)
ob_floor.rotation_euler = (1.571, -0.0, 0.0)
ob_floor.scale = (1.5, 1.0, 1.0)
ob_floor.lineart.crease_threshold = 0.0
ob_shortbox.location = (0.0, 0.0, 0.0)
ob_shortbox.rotation_euler = (1.571, -0.0, 0.0)
ob_shortbox.lineart.crease_threshold = 0.0
ob_rightwall.location = (0.0, 0.0, 0.0)
ob_rightwall.rotation_euler = (1.571, -0.0, 0.0)
ob_rightwall.hide_select = True
ob_rightwall.lineart.crease_threshold = 0.0
ob_tallbox.location = (0.0, 0.0, 0.0)
ob_tallbox.rotation_euler = (1.571, -0.0, 0.0)
ob_tallbox.lineart.crease_threshold = 0.0
ob_lamp.location = (4.076, 1.005, 5.904)
ob_lamp.rotation_euler = (0.6503, 0.05522, 1.866)
ob_lamp.lock_rotations_4d = False
ob_lamp.empty_display_type = 'ARROWS'
ob_lamp.color = (0.0, 0.0, 0.0, 0.0)
ob_lamp.lineart.crease_threshold = 0.0
ob_camera.location = (7.481, -6.508, 5.344)
ob_camera.rotation_euler = (1.109, 0.0, 0.8149)
ob_camera.lock_rotations_4d = False
ob_camera.empty_display_type = 'ARROWS'
ob_camera.color = (0.0, 0.0, 0.0, 0.0)
ob_camera.display_type = 'WIRE'
ob_camera.lineart.crease_threshold = 0.0

# ---- collection membership
col_collection_1.objects.link(ob_cone)
col_collection_1.objects.link(ob_suzanne)
col_collection_1.objects.link(ob_leftwall)
col_collection_1.objects.link(ob_light)
col_collection_1.objects.link(ob_ceiling)
col_collection_1.objects.link(ob_backwall)
col_collection_1.objects.link(ob_floor)
col_collection_1.objects.link(ob_shortbox)
col_collection_1.objects.link(ob_rightwall)
col_collection_1.objects.link(ob_tallbox)
col_collection_1.objects.link(ob_lamp)
col_collection_1.objects.link(ob_camera)

# ---- scene / render settings (as saved in the file)
scene.camera = ob_camera
scene.frame_start = 1; scene.frame_end = 250; scene.frame_set(59)
scene.render.engine = 'BLENDER_EEVEE_NEXT'
scene.render.resolution_percentage = 50
scene.render.dither_intensity = 0.0
scene.cycles.use_denoising = False
scene.cycles.samples = 128
scene.cycles.sampling_pattern = 'TABULATED_SOBOL'
scene.cycles.light_sampling_threshold = 0.0
scene.cycles.use_adaptive_sampling = False
scene.cycles.use_light_tree = False
scene.cycles.blur_glossy = 0.0
scene.cycles.sample_clamp_indirect = 0.0
scene.view_settings.view_transform = 'Standard'
bpy.context.view_layer.update()
